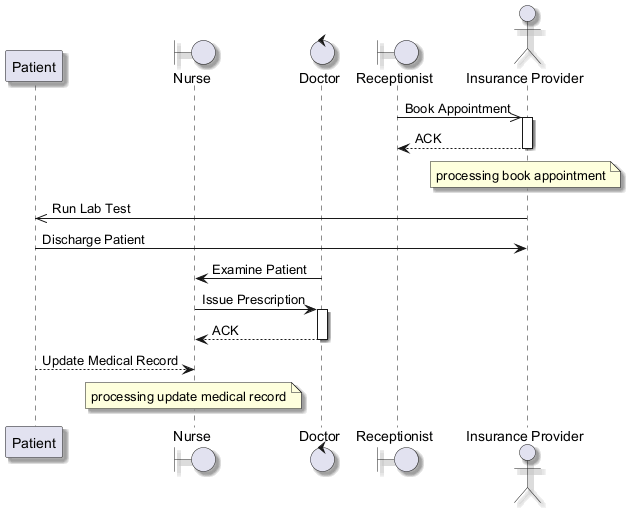

The diagram above was rendered by PlantUML. Its source (embedded in the PNG):
@startuml
skinparam backgroundColor #FFFFFF
skinparam classBackgroundColor #F1F8E9
skinparam classBorderColor #33691E
skinparam shadowing true
participant "Patient" as P
boundary "Nurse" as N
control "Doctor" as D
boundary "Receptionist" as R
actor "Insurance Provider" as IP
R ->> IP : Book Appointment
activate IP
IP --> R : ACK
deactivate IP
note over IP : processing book appointment
IP ->> P : Run Lab Test
P -> IP : Discharge Patient
D -> N : Examine Patient
N -> D : Issue Prescription
activate D
D --> N : ACK
deactivate D
P --> N : Update Medical Record
note over N : processing update medical record
@enduml